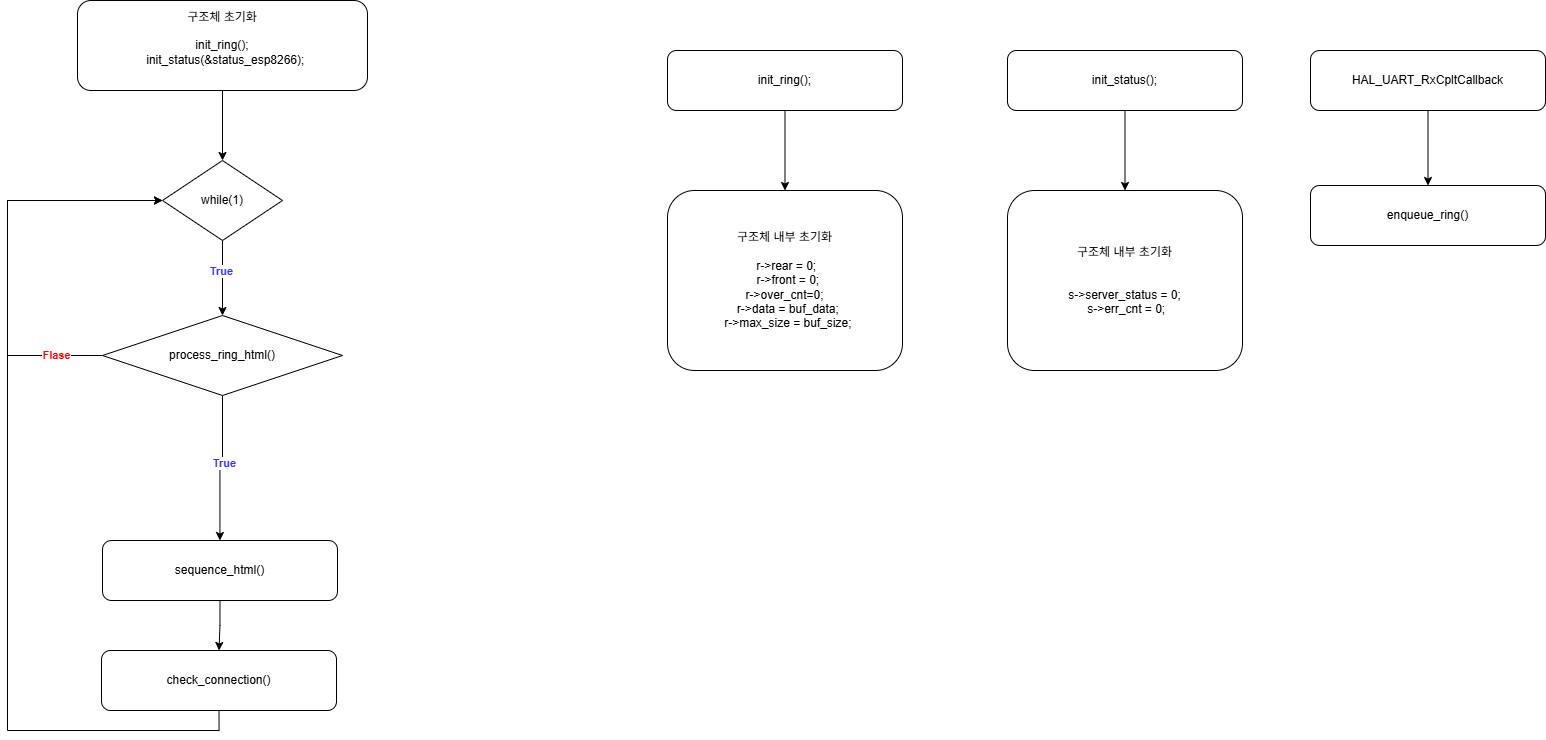

The diagram above was exported from draw.io. Its source (the exported page's mxGraphModel, read from the mxfile embedded in the PNG):
<mxGraphModel dx="1561" dy="1457" grid="1" gridSize="10" guides="1" tooltips="1" connect="1" arrows="1" fold="1" page="1" pageScale="1" pageWidth="827" pageHeight="1169" math="0" shadow="0">
  <root>
    <mxCell id="0" />
    <mxCell id="1" parent="0" />
    <mxCell id="ndL7DnbJ_2iwEeuMCsu1-1" edge="1" parent="1" source="ndL7DnbJ_2iwEeuMCsu1-2" style="edgeStyle=orthogonalEdgeStyle;rounded=0;orthogonalLoop=1;jettySize=auto;html=1;" target="ndL7DnbJ_2iwEeuMCsu1-4">
      <mxGeometry relative="1" as="geometry" />
    </mxCell>
    <mxCell id="ndL7DnbJ_2iwEeuMCsu1-2" parent="1" style="rounded=1;whiteSpace=wrap;html=1;" value="구조체 초기화&lt;div&gt;&lt;div&gt;&lt;br&gt;&lt;/div&gt;&lt;div&gt;init_ring();&lt;/div&gt;&lt;div&gt;&amp;nbsp; init_status(&amp;amp;status_esp8266);&lt;/div&gt;&lt;div&gt;&lt;br&gt;&lt;/div&gt;&lt;/div&gt;" vertex="1">
      <mxGeometry height="90" width="290" x="220" y="70" as="geometry" />
    </mxCell>
    <mxCell id="ndL7DnbJ_2iwEeuMCsu1-3" edge="1" parent="1" source="ndL7DnbJ_2iwEeuMCsu1-4" style="edgeStyle=orthogonalEdgeStyle;rounded=0;orthogonalLoop=1;jettySize=auto;html=1;exitX=0.5;exitY=1;exitDx=0;exitDy=0;" target="ndL7DnbJ_2iwEeuMCsu1-9">
      <mxGeometry relative="1" as="geometry" />
    </mxCell>
    <mxCell id="ndL7DnbJ_2iwEeuMCsu1-4" parent="1" style="rhombus;whiteSpace=wrap;html=1;" value="while(1)" vertex="1">
      <mxGeometry height="80" width="120" x="305" y="230" as="geometry" />
    </mxCell>
    <mxCell id="ndL7DnbJ_2iwEeuMCsu1-5" edge="1" parent="1" source="ndL7DnbJ_2iwEeuMCsu1-9" style="edgeStyle=orthogonalEdgeStyle;rounded=0;orthogonalLoop=1;jettySize=auto;html=1;entryX=0;entryY=0.5;entryDx=0;entryDy=0;exitX=0;exitY=0.5;exitDx=0;exitDy=0;" target="ndL7DnbJ_2iwEeuMCsu1-4">
      <mxGeometry relative="1" as="geometry">
        <Array as="points">
          <mxPoint x="150" y="425" />
          <mxPoint x="150" y="270" />
        </Array>
        <mxPoint x="190" y="280" as="targetPoint" />
      </mxGeometry>
    </mxCell>
    <mxCell id="ndL7DnbJ_2iwEeuMCsu1-6" connectable="0" parent="ndL7DnbJ_2iwEeuMCsu1-5" style="edgeLabel;html=1;align=center;verticalAlign=middle;resizable=0;points=[];fontStyle=1;fontColor=#FF0000;" value="Flase" vertex="1">
      <mxGeometry relative="1" x="-0.7695" y="-1" as="geometry">
        <mxPoint as="offset" />
      </mxGeometry>
    </mxCell>
    <mxCell id="ndL7DnbJ_2iwEeuMCsu1-7" edge="1" parent="1" source="ndL7DnbJ_2iwEeuMCsu1-9" style="edgeStyle=orthogonalEdgeStyle;rounded=0;orthogonalLoop=1;jettySize=auto;html=1;exitX=0.5;exitY=1;exitDx=0;exitDy=0;" target="ndL7DnbJ_2iwEeuMCsu1-11">
      <mxGeometry relative="1" as="geometry" />
    </mxCell>
    <mxCell id="ndL7DnbJ_2iwEeuMCsu1-8" connectable="0" parent="ndL7DnbJ_2iwEeuMCsu1-7" style="edgeLabel;html=1;align=center;verticalAlign=middle;resizable=0;points=[];fontStyle=1" value="&lt;font style=&quot;color: rgb(51, 51, 255);&quot;&gt;True&lt;/font&gt;" vertex="1">
      <mxGeometry relative="1" x="-0.0835" y="1" as="geometry">
        <mxPoint as="offset" />
      </mxGeometry>
    </mxCell>
    <mxCell id="ndL7DnbJ_2iwEeuMCsu1-9" parent="1" style="rhombus;whiteSpace=wrap;html=1;" value="process_ring_html()" vertex="1">
      <mxGeometry height="80" width="240" x="245" y="385" as="geometry" />
    </mxCell>
    <mxCell id="etNq-i5V8Q6-rzB2JXBJ-3" edge="1" parent="1" source="ndL7DnbJ_2iwEeuMCsu1-11" style="edgeStyle=orthogonalEdgeStyle;rounded=0;orthogonalLoop=1;jettySize=auto;html=1;exitX=0.5;exitY=1;exitDx=0;exitDy=0;entryX=0.5;entryY=0;entryDx=0;entryDy=0;" target="etNq-i5V8Q6-rzB2JXBJ-1">
      <mxGeometry relative="1" as="geometry" />
    </mxCell>
    <mxCell id="ndL7DnbJ_2iwEeuMCsu1-11" parent="1" style="rounded=1;whiteSpace=wrap;html=1;" value="sequence_html()" vertex="1">
      <mxGeometry height="60" width="235" x="245" y="610" as="geometry" />
    </mxCell>
    <mxCell id="6lyI1q8bEtuBmogZft94-1" edge="1" parent="1" source="6lyI1q8bEtuBmogZft94-2" style="edgeStyle=orthogonalEdgeStyle;rounded=0;orthogonalLoop=1;jettySize=auto;html=1;" target="6lyI1q8bEtuBmogZft94-3" value="">
      <mxGeometry relative="1" as="geometry" />
    </mxCell>
    <mxCell id="6lyI1q8bEtuBmogZft94-2" parent="1" style="rounded=1;whiteSpace=wrap;html=1;" value="HAL_UART_RxCpltCallback" vertex="1">
      <mxGeometry height="60" width="235" x="1453" y="120" as="geometry" />
    </mxCell>
    <mxCell id="6lyI1q8bEtuBmogZft94-3" parent="1" style="rounded=1;whiteSpace=wrap;html=1;" value="enqueue_ring()" vertex="1">
      <mxGeometry height="60" width="235" x="1453" y="255" as="geometry" />
    </mxCell>
    <mxCell id="6lyI1q8bEtuBmogZft94-4" edge="1" parent="1" source="6lyI1q8bEtuBmogZft94-5" style="edgeStyle=orthogonalEdgeStyle;rounded=0;orthogonalLoop=1;jettySize=auto;html=1;exitX=0.5;exitY=1;exitDx=0;exitDy=0;" target="6lyI1q8bEtuBmogZft94-6">
      <mxGeometry relative="1" as="geometry" />
    </mxCell>
    <mxCell id="6lyI1q8bEtuBmogZft94-5" parent="1" style="rounded=1;whiteSpace=wrap;html=1;" value="init_ring();" vertex="1">
      <mxGeometry height="60" width="235" x="810" y="120" as="geometry" />
    </mxCell>
    <mxCell id="6lyI1q8bEtuBmogZft94-6" parent="1" style="rounded=1;whiteSpace=wrap;html=1;" value="구조체 내부 초기화&lt;div&gt;&lt;br&gt;&lt;div&gt;&lt;div&gt;&amp;nbsp;r-&amp;gt;rear = 0;&lt;/div&gt;&lt;div&gt;&amp;nbsp; r-&amp;gt;front = 0;&lt;/div&gt;&lt;div&gt;r-&amp;gt;over_cnt=0;&lt;/div&gt;&lt;div&gt;&amp;nbsp; r-&amp;gt;data = buf_data;&lt;/div&gt;&lt;div&gt;&amp;nbsp; r-&amp;gt;max_size = buf_size;&lt;/div&gt;&lt;/div&gt;&lt;/div&gt;" vertex="1">
      <mxGeometry height="180" width="235" x="810" y="260" as="geometry" />
    </mxCell>
    <mxCell id="6lyI1q8bEtuBmogZft94-7" edge="1" parent="1" source="6lyI1q8bEtuBmogZft94-8" style="edgeStyle=orthogonalEdgeStyle;rounded=0;orthogonalLoop=1;jettySize=auto;html=1;exitX=0.5;exitY=1;exitDx=0;exitDy=0;" target="6lyI1q8bEtuBmogZft94-9">
      <mxGeometry relative="1" as="geometry" />
    </mxCell>
    <mxCell id="6lyI1q8bEtuBmogZft94-8" parent="1" style="rounded=1;whiteSpace=wrap;html=1;" value="init_status();" vertex="1">
      <mxGeometry height="60" width="235" x="1150" y="120" as="geometry" />
    </mxCell>
    <mxCell id="6lyI1q8bEtuBmogZft94-9" parent="1" style="rounded=1;whiteSpace=wrap;html=1;" value="구조체 내부 초기화&lt;div&gt;&lt;br&gt;&lt;/div&gt;&lt;div&gt;&lt;br&gt;&lt;div&gt;&lt;div&gt;s-&amp;gt;server_status = 0;&lt;/div&gt;&lt;div&gt;&lt;span style=&quot;background-color: transparent; color: light-dark(rgb(0, 0, 0), rgb(255, 255, 255));&quot;&gt;&amp;nbsp;s-&amp;gt;err_cnt = 0;&lt;/span&gt;&lt;/div&gt;&lt;/div&gt;&lt;/div&gt;" vertex="1">
      <mxGeometry height="180" width="235" x="1150" y="260" as="geometry" />
    </mxCell>
    <mxCell id="etNq-i5V8Q6-rzB2JXBJ-4" edge="1" parent="1" source="etNq-i5V8Q6-rzB2JXBJ-1" style="edgeStyle=orthogonalEdgeStyle;rounded=0;orthogonalLoop=1;jettySize=auto;html=1;exitX=0.5;exitY=1;exitDx=0;exitDy=0;entryX=0;entryY=0.5;entryDx=0;entryDy=0;" target="ndL7DnbJ_2iwEeuMCsu1-4">
      <mxGeometry relative="1" as="geometry">
        <Array as="points">
          <mxPoint x="362" y="800" />
          <mxPoint x="150" y="800" />
          <mxPoint x="150" y="270" />
        </Array>
      </mxGeometry>
    </mxCell>
    <mxCell id="etNq-i5V8Q6-rzB2JXBJ-1" parent="1" style="rounded=1;whiteSpace=wrap;html=1;" value="check_connection()" vertex="1">
      <mxGeometry height="60" width="235" x="244" y="720" as="geometry" />
    </mxCell>
    <mxCell id="G_dcF_akeH3VR7ryzfrK-1" connectable="0" parent="1" style="edgeLabel;html=1;align=center;verticalAlign=middle;resizable=0;points=[];fontStyle=1" value="&lt;font style=&quot;color: rgb(51, 51, 255);&quot;&gt;True&lt;/font&gt;" vertex="1">
      <mxGeometry x="420" y="380" as="geometry">
        <mxPoint x="-57" y="-40" as="offset" />
      </mxGeometry>
    </mxCell>
  </root>
</mxGraphModel>